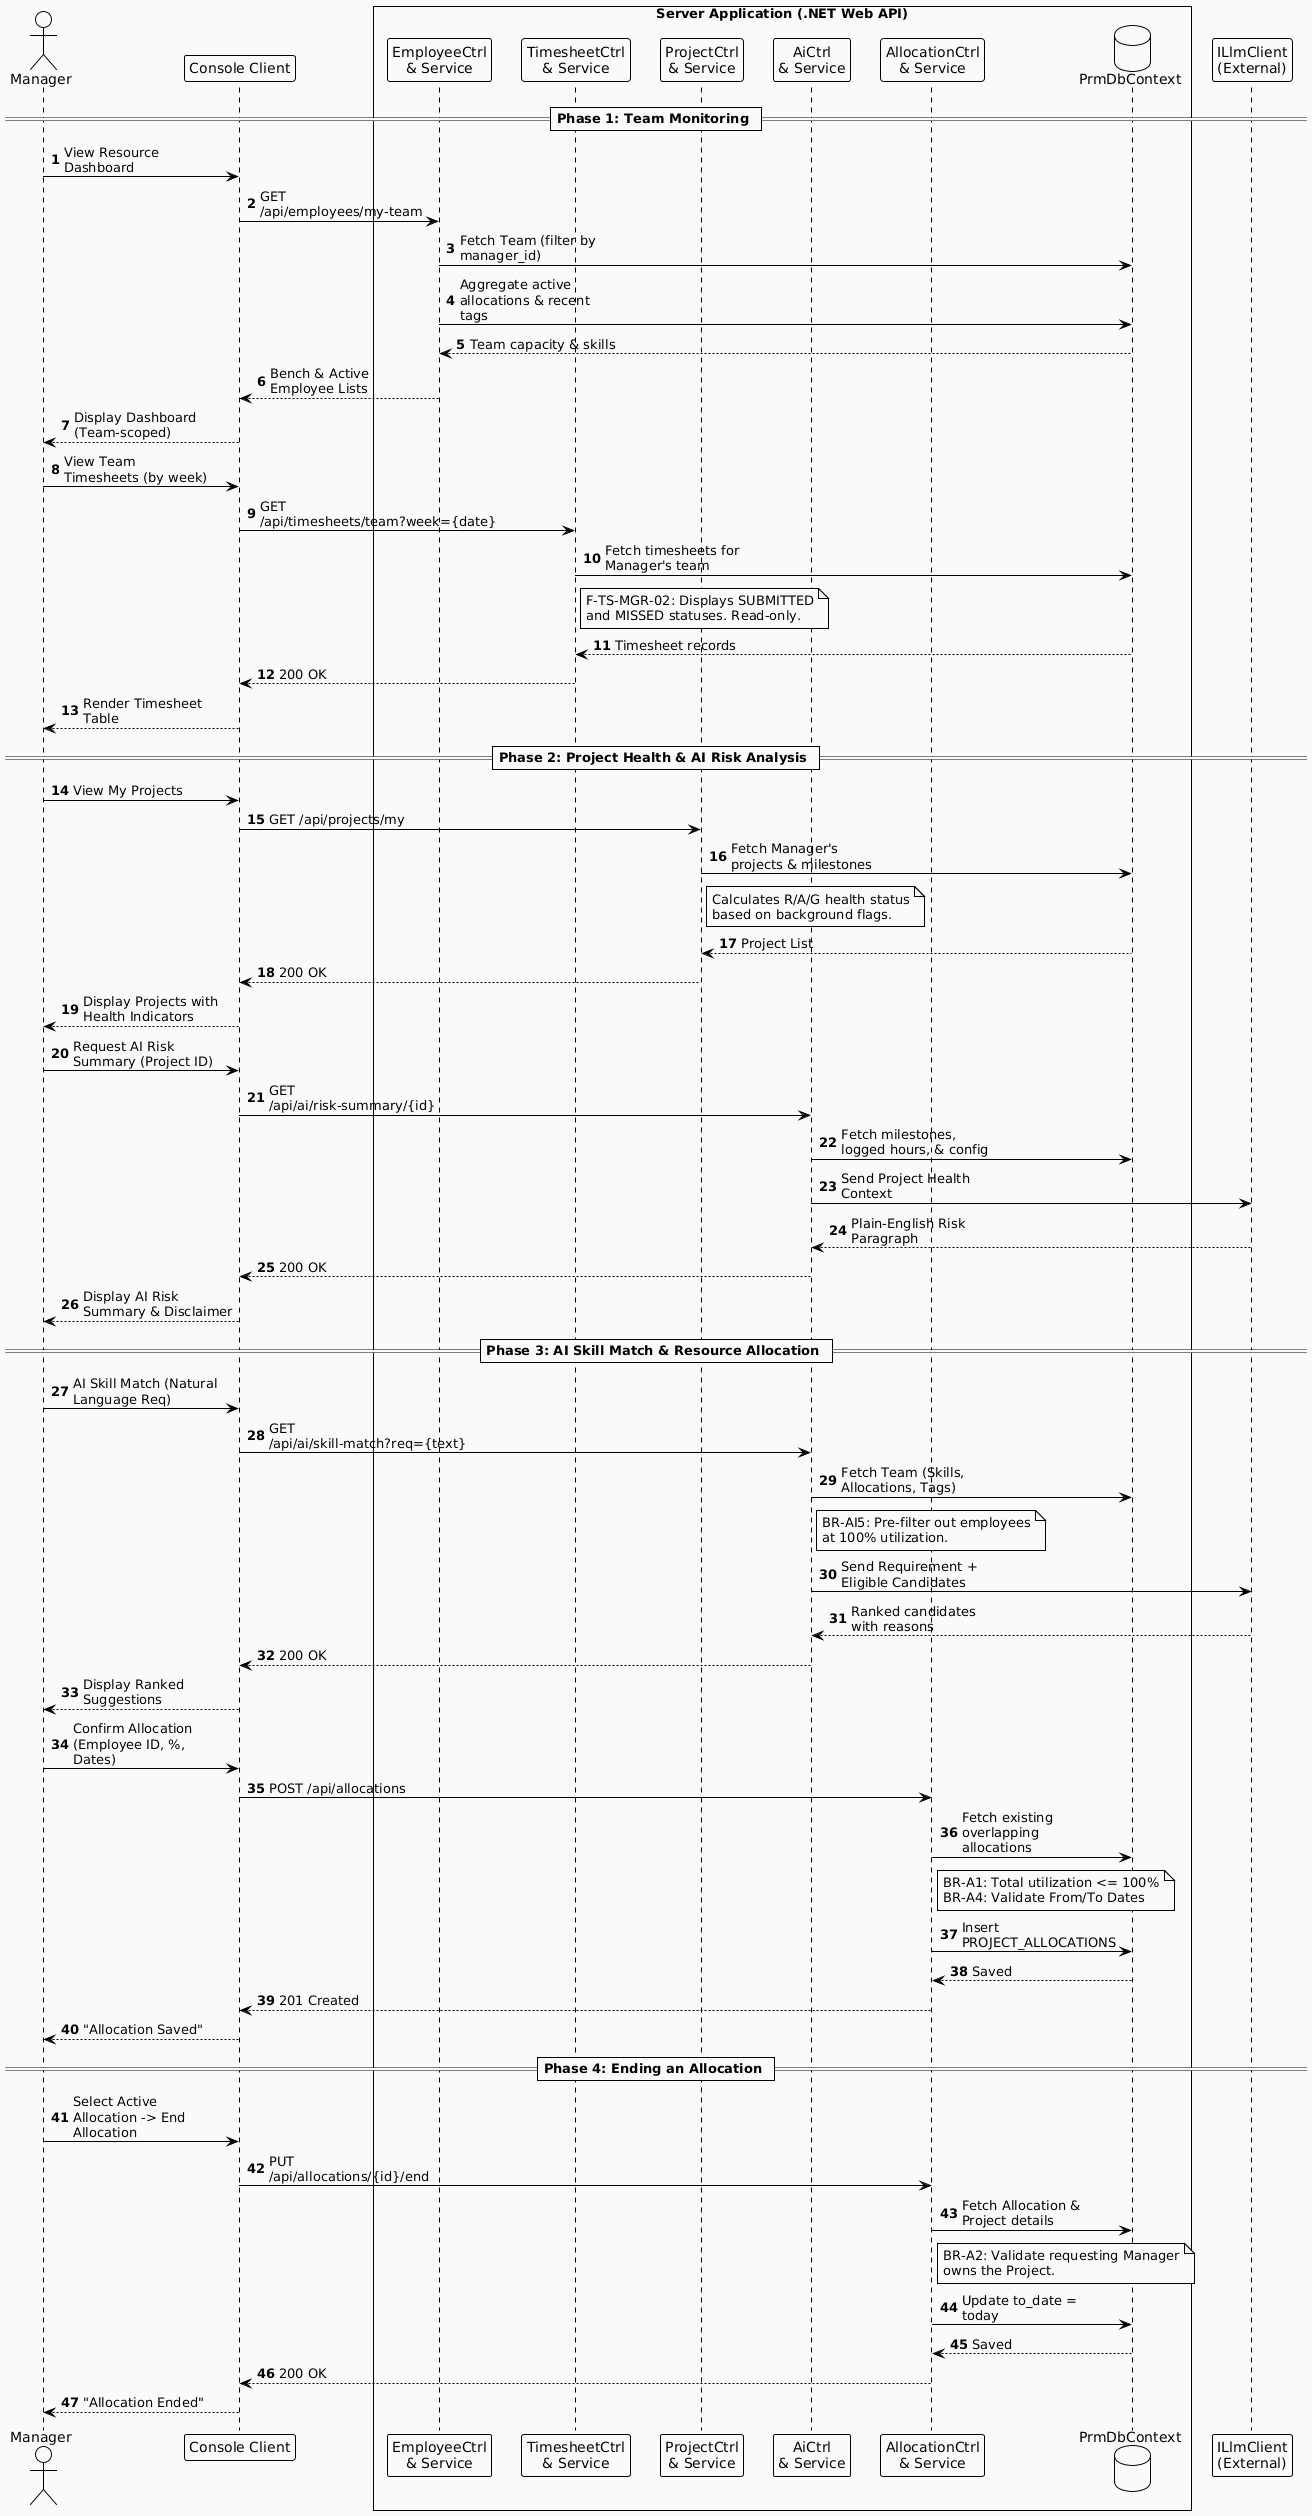

The diagram above was rendered by PlantUML. Its source (embedded in the PNG):
@startuml
!theme plain
skinparam maxMessageSize 150
autonumber

actor "Manager" as Mgr
participant "Console Client" as Client

box "Server Application (.NET Web API)" #FAFAFA
    participant "EmployeeCtrl\n& Service" as EmpGrp
    participant "TimesheetCtrl\n& Service" as TSGrp
    participant "ProjectCtrl\n& Service" as ProjGrp
    participant "AiCtrl\n& Service" as AiGrp
    participant "AllocationCtrl\n& Service" as AllocGrp
    database "PrmDbContext" as DB
end box

participant "ILlmClient\n(External)" as LLM

== Phase 1: Team Monitoring ==
Mgr -> Client: View Resource Dashboard
Client -> EmpGrp: GET /api/employees/my-team
EmpGrp -> DB: Fetch Team (filter by manager_id)
EmpGrp -> DB: Aggregate active allocations & recent tags
DB --> EmpGrp: Team capacity & skills
EmpGrp --> Client: Bench & Active Employee Lists
Mgr <-- Client: Display Dashboard (Team-scoped)

Mgr -> Client: View Team Timesheets (by week)
Client -> TSGrp: GET /api/timesheets/team?week={date}
TSGrp -> DB: Fetch timesheets for Manager's team
note right of TSGrp: F-TS-MGR-02: Displays SUBMITTED\nand MISSED statuses. Read-only.
DB --> TSGrp: Timesheet records
TSGrp --> Client: 200 OK
Mgr <-- Client: Render Timesheet Table

== Phase 2: Project Health & AI Risk Analysis ==
Mgr -> Client: View My Projects
Client -> ProjGrp: GET /api/projects/my
ProjGrp -> DB: Fetch Manager's projects & milestones
note right of ProjGrp: Calculates R/A/G health status\nbased on background flags.
DB --> ProjGrp: Project List
ProjGrp --> Client: 200 OK
Mgr <-- Client: Display Projects with Health Indicators

Mgr -> Client: Request AI Risk Summary (Project ID)
Client -> AiGrp: GET /api/ai/risk-summary/{id}
AiGrp -> DB: Fetch milestones, logged hours, & config
AiGrp -> LLM: Send Project Health Context
LLM --> AiGrp: Plain-English Risk Paragraph
AiGrp --> Client: 200 OK
Mgr <-- Client: Display AI Risk Summary & Disclaimer

== Phase 3: AI Skill Match & Resource Allocation ==
Mgr -> Client: AI Skill Match (Natural Language Req)
Client -> AiGrp: GET /api/ai/skill-match?req={text}
AiGrp -> DB: Fetch Team (Skills, Allocations, Tags)
note right of AiGrp: BR-AI5: Pre-filter out employees\nat 100% utilization.
AiGrp -> LLM: Send Requirement + Eligible Candidates
LLM --> AiGrp: Ranked candidates with reasons
AiGrp --> Client: 200 OK
Mgr <-- Client: Display Ranked Suggestions

Mgr -> Client: Confirm Allocation (Employee ID, %, Dates)
Client -> AllocGrp: POST /api/allocations
AllocGrp -> DB: Fetch existing overlapping allocations
note right of AllocGrp: BR-A1: Total utilization <= 100%\nBR-A4: Validate From/To Dates
AllocGrp -> DB: Insert PROJECT_ALLOCATIONS
DB --> AllocGrp: Saved
AllocGrp --> Client: 201 Created
Mgr <-- Client: "Allocation Saved"

== Phase 4: Ending an Allocation ==
Mgr -> Client: Select Active Allocation -> End Allocation
Client -> AllocGrp: PUT /api/allocations/{id}/end
AllocGrp -> DB: Fetch Allocation & Project details
note right of AllocGrp: BR-A2: Validate requesting Manager\nowns the Project.
AllocGrp -> DB: Update to_date = today
DB --> AllocGrp: Saved
AllocGrp --> Client: 200 OK
Mgr <-- Client: "Allocation Ended"
@enduml